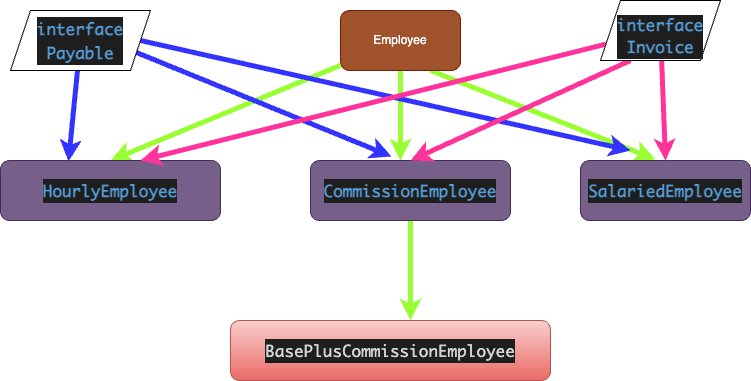

The diagram above was exported from draw.io. Its source (the exported page's mxGraphModel, read from the mxfile embedded in the PNG):
<mxGraphModel dx="542" dy="848" grid="1" gridSize="10" guides="1" tooltips="1" connect="1" arrows="1" fold="1" page="1" pageScale="1" pageWidth="827" pageHeight="1169" math="0" shadow="0">
  <root>
    <mxCell id="0" />
    <mxCell id="1" parent="0" />
    <mxCell id="4" style="edgeStyle=none;html=1;entryX=0.5;entryY=0;entryDx=0;entryDy=0;strokeWidth=5;strokeColor=#99FF33;" edge="1" parent="1" source="3" target="8">
      <mxGeometry relative="1" as="geometry">
        <mxPoint x="320" y="320" as="targetPoint" />
      </mxGeometry>
    </mxCell>
    <mxCell id="6" style="edgeStyle=none;html=1;exitX=0.5;exitY=1;exitDx=0;exitDy=0;strokeWidth=5;strokeColor=#99FF33;" edge="1" parent="1" source="3">
      <mxGeometry relative="1" as="geometry">
        <mxPoint x="450" y="320" as="targetPoint" />
      </mxGeometry>
    </mxCell>
    <mxCell id="7" style="edgeStyle=none;html=1;exitX=0.75;exitY=1;exitDx=0;exitDy=0;entryX=0.442;entryY=-0.017;entryDx=0;entryDy=0;entryPerimeter=0;strokeWidth=5;strokeColor=#99FF33;" edge="1" parent="1" source="3" target="10">
      <mxGeometry relative="1" as="geometry">
        <mxPoint x="590" y="320" as="targetPoint" />
      </mxGeometry>
    </mxCell>
    <mxCell id="3" value="Employee" style="rounded=1;whiteSpace=wrap;html=1;fillColor=#a0522d;fontColor=#ffffff;strokeColor=#6D1F00;" vertex="1" parent="1">
      <mxGeometry x="390" y="170" width="120" height="60" as="geometry" />
    </mxCell>
    <mxCell id="8" value="&lt;div style=&quot;color: rgb(212, 212, 212); background-color: rgb(30, 30, 30); font-family: Monaco, Menlo, Monaco, &amp;quot;Courier New&amp;quot;, monospace; font-size: 16px; line-height: 24px;&quot;&gt;&lt;span style=&quot;color: #569cd6;font-weight: bold;&quot;&gt;HourlyEmployee&lt;/span&gt;&lt;/div&gt;" style="rounded=1;whiteSpace=wrap;html=1;fillColor=#76608a;fontColor=#ffffff;strokeColor=#432D57;" vertex="1" parent="1">
      <mxGeometry x="50" y="320" width="220" height="60" as="geometry" />
    </mxCell>
    <mxCell id="11" style="edgeStyle=none;html=1;strokeWidth=5;strokeColor=#99FF33;" edge="1" parent="1" source="9">
      <mxGeometry relative="1" as="geometry">
        <mxPoint x="460" y="480" as="targetPoint" />
      </mxGeometry>
    </mxCell>
    <mxCell id="9" value="&lt;div style=&quot;color: rgb(212, 212, 212); background-color: rgb(30, 30, 30); font-family: Monaco, Menlo, Monaco, &amp;quot;Courier New&amp;quot;, monospace; font-size: 16px; line-height: 24px;&quot;&gt;&lt;span style=&quot;color: #569cd6;font-weight: bold;&quot;&gt;CommissionEmployee&lt;/span&gt;&lt;/div&gt;" style="rounded=1;whiteSpace=wrap;html=1;fillColor=#76608a;fontColor=#ffffff;strokeColor=#432D57;" vertex="1" parent="1">
      <mxGeometry x="360" y="320" width="200" height="60" as="geometry" />
    </mxCell>
    <mxCell id="10" value="&lt;div style=&quot;color: rgb(212, 212, 212); background-color: rgb(30, 30, 30); font-family: Monaco, Menlo, Monaco, &amp;quot;Courier New&amp;quot;, monospace; font-size: 16px; line-height: 24px;&quot;&gt;&lt;span style=&quot;color: #569cd6;font-weight: bold;&quot;&gt;SalariedEmployee&lt;/span&gt;&lt;/div&gt;" style="rounded=1;whiteSpace=wrap;html=1;fillColor=#76608a;fontColor=#ffffff;strokeColor=#432D57;" vertex="1" parent="1">
      <mxGeometry x="630" y="320" width="170" height="60" as="geometry" />
    </mxCell>
    <mxCell id="12" value="&lt;div style=&quot;color: rgb(212, 212, 212); background-color: rgb(30, 30, 30); font-family: Monaco, Menlo, Monaco, &amp;quot;Courier New&amp;quot;, monospace; font-size: 16px; line-height: 24px;&quot;&gt;BasePlusCommissionEmployee&lt;/div&gt;" style="rounded=1;whiteSpace=wrap;html=1;fillColor=#f8cecc;strokeColor=#b85450;gradientColor=#ea6b66;" vertex="1" parent="1">
      <mxGeometry x="280" y="480" width="320" height="60" as="geometry" />
    </mxCell>
    <mxCell id="14" style="edgeStyle=none;html=1;entryX=0.309;entryY=0.017;entryDx=0;entryDy=0;entryPerimeter=0;strokeWidth=5;strokeColor=#3333FF;" edge="1" parent="1" source="13" target="8">
      <mxGeometry relative="1" as="geometry" />
    </mxCell>
    <mxCell id="15" style="edgeStyle=none;html=1;exitX=1;exitY=0.75;exitDx=0;exitDy=0;entryX=0.405;entryY=-0.067;entryDx=0;entryDy=0;entryPerimeter=0;strokeWidth=5;strokeColor=#3333FF;" edge="1" parent="1" source="13" target="9">
      <mxGeometry relative="1" as="geometry" />
    </mxCell>
    <mxCell id="17" style="edgeStyle=none;html=1;exitX=1;exitY=0.5;exitDx=0;exitDy=0;strokeColor=#3333FF;strokeWidth=5;" edge="1" parent="1" source="13">
      <mxGeometry relative="1" as="geometry">
        <mxPoint x="680" y="310" as="targetPoint" />
      </mxGeometry>
    </mxCell>
    <mxCell id="13" value="&lt;div style=&quot;color: rgb(212, 212, 212); background-color: rgb(30, 30, 30); font-family: Monaco, Menlo, Monaco, &amp;quot;Courier New&amp;quot;, monospace; font-size: 16px; line-height: 24px;&quot;&gt;&lt;span style=&quot;color: #569cd6;font-weight: bold;&quot;&gt;interface&lt;br&gt;Payable&lt;/span&gt;&lt;/div&gt;" style="shape=parallelogram;perimeter=parallelogramPerimeter;whiteSpace=wrap;html=1;fixedSize=1;" vertex="1" parent="1">
      <mxGeometry x="60" y="170" width="140" height="60" as="geometry" />
    </mxCell>
    <mxCell id="19" style="edgeStyle=none;html=1;entryX=0.5;entryY=0;entryDx=0;entryDy=0;strokeColor=#FF3399;strokeWidth=5;" edge="1" parent="1" source="18" target="10">
      <mxGeometry relative="1" as="geometry" />
    </mxCell>
    <mxCell id="20" style="edgeStyle=none;html=1;exitX=0.25;exitY=1;exitDx=0;exitDy=0;entryX=0.5;entryY=0;entryDx=0;entryDy=0;strokeColor=#FF3399;strokeWidth=5;" edge="1" parent="1" source="18" target="9">
      <mxGeometry relative="1" as="geometry" />
    </mxCell>
    <mxCell id="21" style="edgeStyle=none;html=1;exitX=0;exitY=0.75;exitDx=0;exitDy=0;strokeColor=#FF3399;strokeWidth=5;" edge="1" parent="1" source="18">
      <mxGeometry relative="1" as="geometry">
        <mxPoint x="190" y="320" as="targetPoint" />
      </mxGeometry>
    </mxCell>
    <mxCell id="18" value="&lt;br class=&quot;Apple-interchange-newline&quot;&gt;&lt;span style=&quot;color: rgb(86, 156, 214); font-family: Monaco, Menlo, Monaco, &amp;quot;Courier New&amp;quot;, monospace; font-size: 16px; font-weight: 700; background-color: rgb(30, 30, 30);&quot;&gt;interface&lt;/span&gt;&lt;br&gt;&lt;div style=&quot;color: rgb(212, 212, 212); background-color: rgb(30, 30, 30); font-family: Monaco, Menlo, Monaco, &amp;quot;Courier New&amp;quot;, monospace; font-size: 16px; line-height: 24px;&quot;&gt;&lt;span style=&quot;color: #569cd6;font-weight: bold;&quot;&gt;Invoice&lt;/span&gt;&lt;/div&gt;" style="shape=parallelogram;perimeter=parallelogramPerimeter;whiteSpace=wrap;html=1;fixedSize=1;" vertex="1" parent="1">
      <mxGeometry x="650" y="160" width="120" height="60" as="geometry" />
    </mxCell>
  </root>
</mxGraphModel>